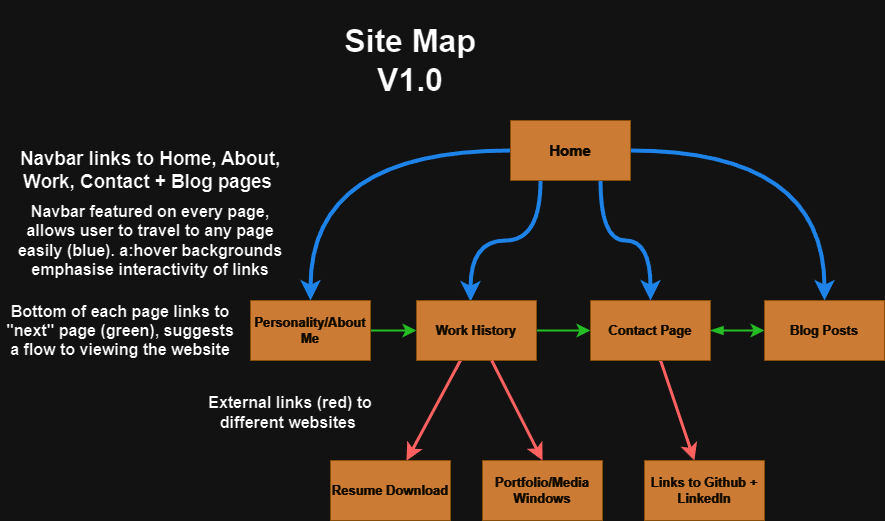

The diagram above was exported from draw.io. Its source (the exported page's mxGraphModel, read from the mxfile embedded in the PNG):
<mxGraphModel dx="2603" dy="1649" grid="1" gridSize="10" guides="1" tooltips="1" connect="1" arrows="1" fold="1" page="1" pageScale="1" pageWidth="1169" pageHeight="827" background="none" math="0" shadow="0">
  <root>
    <mxCell id="0" />
    <mxCell id="1" parent="0" />
    <mxCell id="Tkz1RJiknjMeaVE7KpFe-215" value="" style="edgeStyle=orthogonalEdgeStyle;rounded=0;orthogonalLoop=1;jettySize=auto;html=1;strokeColor=#3399FF;fontSize=13;fontColor=default;startSize=8;endSize=8;fillColor=#BC6C25;labelBackgroundColor=none;strokeWidth=4;entryX=0.5;entryY=0;entryDx=0;entryDy=0;curved=1;exitX=0.75;exitY=1;exitDx=0;exitDy=0;" edge="1" parent="1" source="Tkz1RJiknjMeaVE7KpFe-212" target="Tkz1RJiknjMeaVE7KpFe-214">
      <mxGeometry relative="1" as="geometry" />
    </mxCell>
    <mxCell id="Tkz1RJiknjMeaVE7KpFe-220" value="" style="edgeStyle=orthogonalEdgeStyle;rounded=0;orthogonalLoop=1;jettySize=auto;html=1;strokeColor=#3399FF;fontSize=13;fontColor=default;startSize=8;endSize=8;fillColor=#BC6C25;labelBackgroundColor=none;strokeWidth=4;entryX=0.45;entryY=0.017;entryDx=0;entryDy=0;entryPerimeter=0;curved=1;exitX=0.25;exitY=1;exitDx=0;exitDy=0;" edge="1" parent="1" source="Tkz1RJiknjMeaVE7KpFe-212" target="Tkz1RJiknjMeaVE7KpFe-216">
      <mxGeometry relative="1" as="geometry" />
    </mxCell>
    <mxCell id="Tkz1RJiknjMeaVE7KpFe-222" value="" style="edgeStyle=orthogonalEdgeStyle;rounded=0;orthogonalLoop=1;jettySize=auto;html=1;strokeColor=#3399FF;fontSize=13;fontColor=default;startSize=8;endSize=8;fillColor=#BC6C25;labelBackgroundColor=none;strokeWidth=4;entryX=0.5;entryY=0;entryDx=0;entryDy=0;curved=1;" edge="1" parent="1" source="Tkz1RJiknjMeaVE7KpFe-212" target="Tkz1RJiknjMeaVE7KpFe-221">
      <mxGeometry relative="1" as="geometry" />
    </mxCell>
    <mxCell id="Tkz1RJiknjMeaVE7KpFe-224" value="" style="edgeStyle=orthogonalEdgeStyle;rounded=0;orthogonalLoop=1;jettySize=auto;html=1;strokeColor=#3399FF;fontSize=13;fontColor=default;startSize=8;endSize=8;fillColor=#BC6C25;labelBackgroundColor=none;strokeWidth=4;entryX=0.5;entryY=0;entryDx=0;entryDy=0;curved=1;" edge="1" parent="1" source="Tkz1RJiknjMeaVE7KpFe-212" target="Tkz1RJiknjMeaVE7KpFe-223">
      <mxGeometry relative="1" as="geometry" />
    </mxCell>
    <mxCell id="Tkz1RJiknjMeaVE7KpFe-212" value="&lt;font style=&quot;font-size: 15px;&quot;&gt;Home&lt;/font&gt;" style="rounded=0;whiteSpace=wrap;html=1;strokeColor=#DDA15E;fontColor=#FEFAE0;fillColor=#BC6C25;labelBackgroundColor=none;fontSize=15;fontStyle=1" vertex="1" parent="1">
      <mxGeometry x="-60" y="-160" width="120" height="60" as="geometry" />
    </mxCell>
    <mxCell id="Tkz1RJiknjMeaVE7KpFe-213" value="&lt;h1&gt;&lt;font color=&quot;#000000&quot;&gt;Site Map V1.0&lt;/font&gt;&lt;/h1&gt;" style="text;html=1;align=center;verticalAlign=middle;whiteSpace=wrap;rounded=0;fontSize=16;fontColor=#FEFAE0;labelBackgroundColor=none;" vertex="1" parent="1">
      <mxGeometry x="-240" y="-280" width="160" height="120" as="geometry" />
    </mxCell>
    <mxCell id="Tkz1RJiknjMeaVE7KpFe-226" value="" style="edgeStyle=none;curved=1;rounded=0;orthogonalLoop=1;jettySize=auto;html=1;strokeColor=#FC5858;fontSize=13;fontColor=default;startSize=8;endSize=8;fillColor=#fa6800;strokeWidth=3;labelBackgroundColor=none;" edge="1" parent="1" source="Tkz1RJiknjMeaVE7KpFe-214" target="Tkz1RJiknjMeaVE7KpFe-225">
      <mxGeometry relative="1" as="geometry" />
    </mxCell>
    <mxCell id="Tkz1RJiknjMeaVE7KpFe-248" value="" style="edgeStyle=none;curved=1;rounded=0;orthogonalLoop=1;jettySize=auto;html=1;strokeColor=#009900;fontSize=13;fontColor=default;startSize=8;endSize=8;fillColor=#BC6C25;strokeWidth=2;startArrow=blockThin;startFill=1;labelBackgroundColor=none;" edge="1" parent="1" source="Tkz1RJiknjMeaVE7KpFe-214" target="Tkz1RJiknjMeaVE7KpFe-223">
      <mxGeometry relative="1" as="geometry" />
    </mxCell>
    <mxCell id="Tkz1RJiknjMeaVE7KpFe-214" value="Contact Page" style="whiteSpace=wrap;html=1;fillColor=#BC6C25;strokeColor=#DDA15E;fontColor=#FEFAE0;rounded=0;labelBackgroundColor=none;fontSize=13;fontStyle=1" vertex="1" parent="1">
      <mxGeometry x="20" y="20" width="120" height="60" as="geometry" />
    </mxCell>
    <mxCell id="Tkz1RJiknjMeaVE7KpFe-228" value="" style="edgeStyle=none;curved=1;rounded=0;orthogonalLoop=1;jettySize=auto;html=1;strokeColor=#DDA15E;fontSize=13;fontColor=default;startSize=8;endSize=8;fillColor=#BC6C25;labelBackgroundColor=none;" edge="1" parent="1" source="Tkz1RJiknjMeaVE7KpFe-216" target="Tkz1RJiknjMeaVE7KpFe-227">
      <mxGeometry relative="1" as="geometry" />
    </mxCell>
    <mxCell id="Tkz1RJiknjMeaVE7KpFe-231" value="" style="edgeStyle=none;curved=1;rounded=0;orthogonalLoop=1;jettySize=auto;html=1;strokeColor=#FC5858;fontSize=13;fontColor=default;startSize=8;endSize=8;fillColor=#fa6800;strokeWidth=3;labelBackgroundColor=none;" edge="1" parent="1" source="Tkz1RJiknjMeaVE7KpFe-216" target="Tkz1RJiknjMeaVE7KpFe-227">
      <mxGeometry relative="1" as="geometry" />
    </mxCell>
    <mxCell id="Tkz1RJiknjMeaVE7KpFe-247" value="" style="edgeStyle=none;curved=1;rounded=0;orthogonalLoop=1;jettySize=auto;html=1;strokeColor=#009900;fontSize=13;fontColor=default;startSize=8;endSize=8;fillColor=#BC6C25;strokeWidth=2;labelBackgroundColor=none;" edge="1" parent="1" source="Tkz1RJiknjMeaVE7KpFe-216" target="Tkz1RJiknjMeaVE7KpFe-214">
      <mxGeometry relative="1" as="geometry" />
    </mxCell>
    <mxCell id="Tkz1RJiknjMeaVE7KpFe-216" value="Work History" style="rounded=0;whiteSpace=wrap;html=1;strokeColor=#DDA15E;fontColor=#FEFAE0;fillColor=#BC6C25;labelBackgroundColor=none;fontSize=13;fontStyle=1" vertex="1" parent="1">
      <mxGeometry x="-154" y="20" width="120" height="60" as="geometry" />
    </mxCell>
    <mxCell id="Tkz1RJiknjMeaVE7KpFe-246" value="" style="edgeStyle=none;curved=1;rounded=0;orthogonalLoop=1;jettySize=auto;html=1;strokeColor=#009900;fontSize=13;fontColor=default;startSize=8;endSize=8;fillColor=#BC6C25;strokeWidth=2;labelBackgroundColor=none;" edge="1" parent="1" source="Tkz1RJiknjMeaVE7KpFe-221" target="Tkz1RJiknjMeaVE7KpFe-216">
      <mxGeometry relative="1" as="geometry" />
    </mxCell>
    <mxCell id="Tkz1RJiknjMeaVE7KpFe-221" value="Personality/About Me" style="rounded=0;whiteSpace=wrap;html=1;strokeColor=#DDA15E;fontColor=#FEFAE0;fillColor=#BC6C25;labelBackgroundColor=none;fontSize=13;fontStyle=1" vertex="1" parent="1">
      <mxGeometry x="-320" y="20" width="120" height="60" as="geometry" />
    </mxCell>
    <mxCell id="Tkz1RJiknjMeaVE7KpFe-223" value="Blog Posts" style="rounded=0;whiteSpace=wrap;html=1;strokeColor=#DDA15E;fontColor=#FEFAE0;fillColor=#BC6C25;labelBackgroundColor=none;fontSize=13;fontStyle=1" vertex="1" parent="1">
      <mxGeometry x="194" y="20" width="120" height="60" as="geometry" />
    </mxCell>
    <mxCell id="Tkz1RJiknjMeaVE7KpFe-225" value="Links to Github + LinkedIn" style="whiteSpace=wrap;html=1;fillColor=#BC6C25;strokeColor=#DDA15E;fontColor=#FEFAE0;rounded=0;labelBackgroundColor=none;fontSize=13;fontStyle=1" vertex="1" parent="1">
      <mxGeometry x="74" y="180" width="120" height="60" as="geometry" />
    </mxCell>
    <mxCell id="Tkz1RJiknjMeaVE7KpFe-227" value="Resume Download" style="rounded=0;whiteSpace=wrap;html=1;strokeColor=#DDA15E;fontColor=#FEFAE0;fillColor=#BC6C25;labelBackgroundColor=none;fontSize=13;fontStyle=1" vertex="1" parent="1">
      <mxGeometry x="-240" y="180" width="120" height="60" as="geometry" />
    </mxCell>
    <mxCell id="Tkz1RJiknjMeaVE7KpFe-233" value="Portfolio/Media Windows" style="rounded=0;whiteSpace=wrap;html=1;strokeColor=#DDA15E;fontColor=#FEFAE0;fillColor=#BC6C25;fontSize=13;fontStyle=1;labelBackgroundColor=none;" vertex="1" parent="1">
      <mxGeometry x="-88" y="180" width="120" height="60" as="geometry" />
    </mxCell>
    <mxCell id="Tkz1RJiknjMeaVE7KpFe-235" value="" style="endArrow=classic;html=1;rounded=0;strokeColor=#FC5858;fontSize=13;fontColor=default;startSize=8;endSize=8;curved=1;fillColor=#fa6800;entryX=0.5;entryY=0;entryDx=0;entryDy=0;strokeWidth=3;labelBackgroundColor=none;" edge="1" parent="1" source="Tkz1RJiknjMeaVE7KpFe-216" target="Tkz1RJiknjMeaVE7KpFe-233">
      <mxGeometry width="50" height="50" relative="1" as="geometry">
        <mxPoint x="122" y="252" as="sourcePoint" />
        <mxPoint x="172" y="202" as="targetPoint" />
      </mxGeometry>
    </mxCell>
    <mxCell id="Tkz1RJiknjMeaVE7KpFe-238" value="&lt;h3&gt;&lt;font color=&quot;#000000&quot;&gt;Navbar links to Home, About, Work, Contact + Blog pages&amp;nbsp;&lt;/font&gt;&lt;/h3&gt;" style="text;html=1;align=center;verticalAlign=middle;whiteSpace=wrap;rounded=0;fontSize=16;fontColor=#FEFAE0;labelBackgroundColor=none;" vertex="1" parent="1">
      <mxGeometry x="-560" y="-150" width="280" height="80" as="geometry" />
    </mxCell>
    <mxCell id="Tkz1RJiknjMeaVE7KpFe-244" value="&lt;h4&gt;&lt;font color=&quot;#000000&quot;&gt;Navbar featured on every page, allows user to travel to any page easily (blue). a:hover backgrounds emphasise interactivity of links&lt;/font&gt;&lt;/h4&gt;" style="text;html=1;align=center;verticalAlign=middle;whiteSpace=wrap;rounded=0;fontSize=16;fontColor=#FEFAE0;labelBackgroundColor=none;" vertex="1" parent="1">
      <mxGeometry x="-560" y="-80" width="280" height="80" as="geometry" />
    </mxCell>
    <mxCell id="Tkz1RJiknjMeaVE7KpFe-250" value="&lt;h4&gt;&lt;font color=&quot;#000000&quot;&gt;Bottom of each page links to &quot;next&quot; page (green), suggests a flow to viewing the website&lt;/font&gt;&lt;/h4&gt;" style="text;html=1;align=center;verticalAlign=middle;whiteSpace=wrap;rounded=0;fontSize=16;fontColor=#FEFAE0;labelBackgroundColor=none;" vertex="1" parent="1">
      <mxGeometry x="-570" y="23.5" width="240" height="53" as="geometry" />
    </mxCell>
    <mxCell id="Tkz1RJiknjMeaVE7KpFe-251" value="&lt;h4&gt;&lt;font color=&quot;#000000&quot;&gt;External links (red) to different websites&amp;nbsp;&lt;/font&gt;&lt;/h4&gt;" style="text;html=1;align=center;verticalAlign=middle;whiteSpace=wrap;rounded=0;fontSize=16;fontColor=#FEFAE0;labelBackgroundColor=none;" vertex="1" parent="1">
      <mxGeometry x="-390" y="110" width="220" height="43" as="geometry" />
    </mxCell>
  </root>
</mxGraphModel>